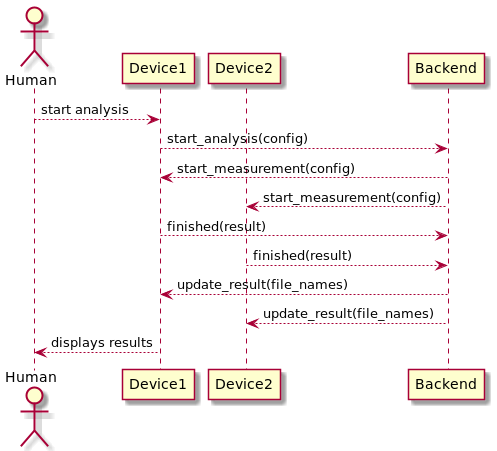

The diagram above was rendered by PlantUML. Its source (embedded in the PNG):
@startuml
actor Human
participant Device1
participant Device2
participant Backend

Human --> Device1: start analysis
Device1 --> Backend: start_analysis(config)
Backend --> Device1: start_measurement(config)
Backend --> Device2: start_measurement(config)
Device1 --> Backend: finished(result)
Device2 --> Backend: finished(result)
Backend --> Device1: update_result(file_names)
Backend --> Device2: update_result(file_names)
Device1 --> Human: displays results
@enduml